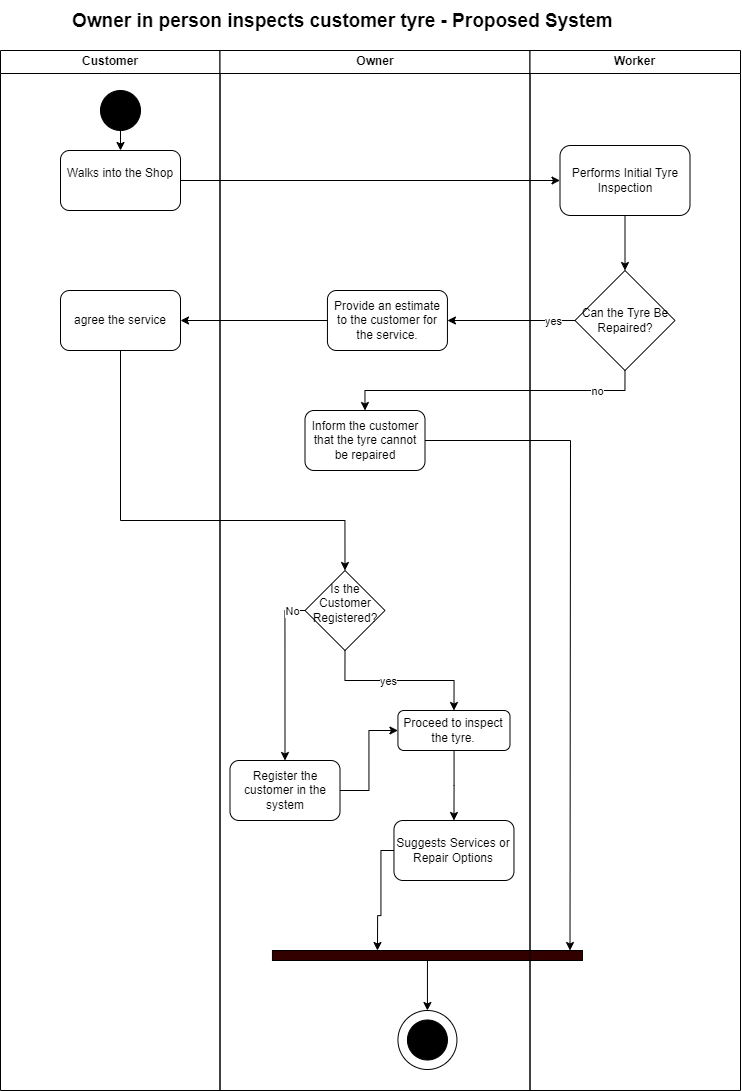

The diagram above was exported from draw.io. Its source (the exported page's mxGraphModel, read from the mxfile embedded in the PNG):
<mxGraphModel dx="308" dy="-4138" grid="1" gridSize="10" guides="1" tooltips="1" connect="1" arrows="1" fold="1" page="1" pageScale="1" pageWidth="850" pageHeight="1100" math="0" shadow="0">
  <root>
    <mxCell id="0" />
    <mxCell id="1" parent="0" />
    <mxCell id="8sE4PorDi1zzmBT1ZSQL-1" value="Customer" style="swimlane;whiteSpace=wrap;html=1;" parent="1" vertex="1">
      <mxGeometry x="910" y="5550" width="219.5" height="1040" as="geometry" />
    </mxCell>
    <mxCell id="8sE4PorDi1zzmBT1ZSQL-2" value="" style="ellipse;whiteSpace=wrap;html=1;fillColor=#000000;" parent="8sE4PorDi1zzmBT1ZSQL-1" vertex="1">
      <mxGeometry x="100" y="40" width="40" height="40" as="geometry" />
    </mxCell>
    <mxCell id="8sE4PorDi1zzmBT1ZSQL-3" value="&#10;Walks into the Shop&#10;&#10;" style="rounded=1;whiteSpace=wrap;html=1;" parent="8sE4PorDi1zzmBT1ZSQL-1" vertex="1">
      <mxGeometry x="60" y="100" width="120" height="60" as="geometry" />
    </mxCell>
    <mxCell id="8sE4PorDi1zzmBT1ZSQL-4" value="" style="endArrow=classic;html=1;rounded=0;exitX=0.5;exitY=1;exitDx=0;exitDy=0;entryX=0.5;entryY=0;entryDx=0;entryDy=0;" parent="8sE4PorDi1zzmBT1ZSQL-1" source="8sE4PorDi1zzmBT1ZSQL-2" target="8sE4PorDi1zzmBT1ZSQL-3" edge="1">
      <mxGeometry width="50" height="50" relative="1" as="geometry">
        <mxPoint x="540" y="250" as="sourcePoint" />
        <mxPoint x="590" y="200" as="targetPoint" />
      </mxGeometry>
    </mxCell>
    <mxCell id="MBGxOJ96S72F0UdoFYUG-11" value="agree the service" style="rounded=1;whiteSpace=wrap;html=1;" parent="8sE4PorDi1zzmBT1ZSQL-1" vertex="1">
      <mxGeometry x="60" y="240" width="120" height="60" as="geometry" />
    </mxCell>
    <mxCell id="8sE4PorDi1zzmBT1ZSQL-7" value="Owner" style="swimlane;whiteSpace=wrap;html=1;startSize=23;" parent="1" vertex="1">
      <mxGeometry x="1129.5" y="5550" width="310" height="1040" as="geometry" />
    </mxCell>
    <mxCell id="8sE4PorDi1zzmBT1ZSQL-18" value="&#10;Is the Customer Registered?&#10;&#10;" style="rhombus;whiteSpace=wrap;html=1;" parent="8sE4PorDi1zzmBT1ZSQL-7" vertex="1">
      <mxGeometry x="85" y="520" width="80" height="80" as="geometry" />
    </mxCell>
    <mxCell id="y6tGTqytVB7SHUU7YMJ--1" style="edgeStyle=orthogonalEdgeStyle;rounded=0;orthogonalLoop=1;jettySize=auto;html=1;entryX=0;entryY=0.5;entryDx=0;entryDy=0;" parent="8sE4PorDi1zzmBT1ZSQL-7" source="8sE4PorDi1zzmBT1ZSQL-25" target="8sE4PorDi1zzmBT1ZSQL-22" edge="1">
      <mxGeometry relative="1" as="geometry" />
    </mxCell>
    <mxCell id="8sE4PorDi1zzmBT1ZSQL-25" value="Register the customer in the system" style="rounded=1;whiteSpace=wrap;html=1;" parent="8sE4PorDi1zzmBT1ZSQL-7" vertex="1">
      <mxGeometry x="10" y="710" width="110" height="60" as="geometry" />
    </mxCell>
    <mxCell id="8sE4PorDi1zzmBT1ZSQL-26" style="edgeStyle=orthogonalEdgeStyle;rounded=0;orthogonalLoop=1;jettySize=auto;html=1;exitX=0;exitY=0.5;exitDx=0;exitDy=0;entryX=0.5;entryY=0;entryDx=0;entryDy=0;" parent="8sE4PorDi1zzmBT1ZSQL-7" source="8sE4PorDi1zzmBT1ZSQL-18" target="8sE4PorDi1zzmBT1ZSQL-25" edge="1">
      <mxGeometry relative="1" as="geometry" />
    </mxCell>
    <mxCell id="8sE4PorDi1zzmBT1ZSQL-27" value="No" style="edgeLabel;html=1;align=center;verticalAlign=middle;resizable=0;points=[];" parent="8sE4PorDi1zzmBT1ZSQL-26" vertex="1" connectable="0">
      <mxGeometry x="-0.8434" relative="1" as="geometry">
        <mxPoint as="offset" />
      </mxGeometry>
    </mxCell>
    <mxCell id="8sE4PorDi1zzmBT1ZSQL-23" style="edgeStyle=orthogonalEdgeStyle;rounded=0;orthogonalLoop=1;jettySize=auto;html=1;exitX=0.5;exitY=1;exitDx=0;exitDy=0;entryX=0.5;entryY=0;entryDx=0;entryDy=0;" parent="8sE4PorDi1zzmBT1ZSQL-7" source="8sE4PorDi1zzmBT1ZSQL-18" target="8sE4PorDi1zzmBT1ZSQL-22" edge="1">
      <mxGeometry relative="1" as="geometry" />
    </mxCell>
    <mxCell id="8sE4PorDi1zzmBT1ZSQL-24" value="yes" style="edgeLabel;html=1;align=center;verticalAlign=middle;resizable=0;points=[];" parent="8sE4PorDi1zzmBT1ZSQL-23" vertex="1" connectable="0">
      <mxGeometry x="-0.8496" y="-2" relative="1" as="geometry">
        <mxPoint x="44" y="17" as="offset" />
      </mxGeometry>
    </mxCell>
    <mxCell id="MBGxOJ96S72F0UdoFYUG-6" value="Provide an estimate to the customer for the service." style="rounded=1;whiteSpace=wrap;html=1;" parent="8sE4PorDi1zzmBT1ZSQL-7" vertex="1">
      <mxGeometry x="107.44" y="240" width="120" height="60" as="geometry" />
    </mxCell>
    <mxCell id="8sE4PorDi1zzmBT1ZSQL-29" style="edgeStyle=orthogonalEdgeStyle;rounded=0;orthogonalLoop=1;jettySize=auto;html=1;entryX=0.5;entryY=0;entryDx=0;entryDy=0;" parent="8sE4PorDi1zzmBT1ZSQL-7" source="8sE4PorDi1zzmBT1ZSQL-22" target="8sE4PorDi1zzmBT1ZSQL-28" edge="1">
      <mxGeometry relative="1" as="geometry" />
    </mxCell>
    <mxCell id="8sE4PorDi1zzmBT1ZSQL-22" value="Proceed to inspect the tyre." style="rounded=1;whiteSpace=wrap;html=1;" parent="8sE4PorDi1zzmBT1ZSQL-7" vertex="1">
      <mxGeometry x="177.94" y="660" width="112.06" height="40" as="geometry" />
    </mxCell>
    <mxCell id="MBGxOJ96S72F0UdoFYUG-8" style="edgeStyle=orthogonalEdgeStyle;rounded=0;orthogonalLoop=1;jettySize=auto;html=1;" parent="8sE4PorDi1zzmBT1ZSQL-7" source="8sE4PorDi1zzmBT1ZSQL-28" edge="1">
      <mxGeometry relative="1" as="geometry">
        <mxPoint x="157.47" y="900" as="targetPoint" />
        <Array as="points">
          <mxPoint x="161" y="800" />
          <mxPoint x="161" y="865" />
          <mxPoint x="158" y="865" />
        </Array>
      </mxGeometry>
    </mxCell>
    <mxCell id="8sE4PorDi1zzmBT1ZSQL-28" value="Suggests Services or Repair Options" style="rounded=1;whiteSpace=wrap;html=1;" parent="8sE4PorDi1zzmBT1ZSQL-7" vertex="1">
      <mxGeometry x="173.97" y="770" width="120" height="60" as="geometry" />
    </mxCell>
    <mxCell id="MBGxOJ96S72F0UdoFYUG-1" value="" style="html=1;points=[[0,0,0,0,5],[0,1,0,0,-5],[1,0,0,0,5],[1,1,0,0,-5]];perimeter=orthogonalPerimeter;outlineConnect=0;targetShapes=umlLifeline;portConstraint=eastwest;newEdgeStyle={&quot;curved&quot;:0,&quot;rounded&quot;:0};fillColor=#330000;rotation=90;" parent="8sE4PorDi1zzmBT1ZSQL-7" vertex="1">
      <mxGeometry x="202.44" y="750" width="10" height="310" as="geometry" />
    </mxCell>
    <mxCell id="8sE4PorDi1zzmBT1ZSQL-5" value="" style="ellipse;whiteSpace=wrap;html=1;aspect=fixed;" parent="8sE4PorDi1zzmBT1ZSQL-7" vertex="1">
      <mxGeometry x="177.94000000000005" y="960" width="59" height="59" as="geometry" />
    </mxCell>
    <mxCell id="8sE4PorDi1zzmBT1ZSQL-6" value="" style="ellipse;whiteSpace=wrap;html=1;fillColor=#000000;" parent="8sE4PorDi1zzmBT1ZSQL-7" vertex="1">
      <mxGeometry x="187.44000000000005" y="969.5" width="40" height="40" as="geometry" />
    </mxCell>
    <mxCell id="MBGxOJ96S72F0UdoFYUG-2" value="" style="endArrow=classic;html=1;rounded=0;entryX=0.5;entryY=0;entryDx=0;entryDy=0;" parent="8sE4PorDi1zzmBT1ZSQL-7" source="MBGxOJ96S72F0UdoFYUG-1" target="8sE4PorDi1zzmBT1ZSQL-5" edge="1">
      <mxGeometry width="50" height="50" relative="1" as="geometry">
        <mxPoint x="106.94000000000005" y="940" as="sourcePoint" />
        <mxPoint x="156.94000000000005" y="890" as="targetPoint" />
      </mxGeometry>
    </mxCell>
    <mxCell id="MBGxOJ96S72F0UdoFYUG-18" style="edgeStyle=orthogonalEdgeStyle;rounded=0;orthogonalLoop=1;jettySize=auto;html=1;" parent="8sE4PorDi1zzmBT1ZSQL-7" source="MBGxOJ96S72F0UdoFYUG-14" edge="1">
      <mxGeometry relative="1" as="geometry">
        <mxPoint x="350" y="900" as="targetPoint" />
      </mxGeometry>
    </mxCell>
    <mxCell id="MBGxOJ96S72F0UdoFYUG-14" value="Inform the customer that the tyre cannot be repaired" style="rounded=1;whiteSpace=wrap;html=1;" parent="8sE4PorDi1zzmBT1ZSQL-7" vertex="1">
      <mxGeometry x="85" y="360" width="120" height="60" as="geometry" />
    </mxCell>
    <mxCell id="8sE4PorDi1zzmBT1ZSQL-14" value="Worker" style="swimlane;whiteSpace=wrap;html=1;startSize=23;" parent="1" vertex="1">
      <mxGeometry x="1439.5" y="5550" width="210.5" height="1040" as="geometry" />
    </mxCell>
    <mxCell id="MBGxOJ96S72F0UdoFYUG-5" style="edgeStyle=orthogonalEdgeStyle;rounded=0;orthogonalLoop=1;jettySize=auto;html=1;entryX=0.5;entryY=0;entryDx=0;entryDy=0;" parent="8sE4PorDi1zzmBT1ZSQL-14" source="8sE4PorDi1zzmBT1ZSQL-15" target="MBGxOJ96S72F0UdoFYUG-4" edge="1">
      <mxGeometry relative="1" as="geometry" />
    </mxCell>
    <mxCell id="8sE4PorDi1zzmBT1ZSQL-15" value="Performs Initial Tyre Inspection" style="rounded=1;whiteSpace=wrap;html=1;" parent="8sE4PorDi1zzmBT1ZSQL-14" vertex="1">
      <mxGeometry x="30" y="95" width="130" height="70" as="geometry" />
    </mxCell>
    <mxCell id="MBGxOJ96S72F0UdoFYUG-4" value="Can the Tyre Be Repaired?" style="rhombus;whiteSpace=wrap;html=1;" parent="8sE4PorDi1zzmBT1ZSQL-14" vertex="1">
      <mxGeometry x="45" y="220" width="100" height="100" as="geometry" />
    </mxCell>
    <mxCell id="MBGxOJ96S72F0UdoFYUG-3" style="edgeStyle=orthogonalEdgeStyle;rounded=0;orthogonalLoop=1;jettySize=auto;html=1;exitX=1;exitY=0.5;exitDx=0;exitDy=0;entryX=0;entryY=0.5;entryDx=0;entryDy=0;" parent="1" source="8sE4PorDi1zzmBT1ZSQL-3" target="8sE4PorDi1zzmBT1ZSQL-15" edge="1">
      <mxGeometry relative="1" as="geometry" />
    </mxCell>
    <mxCell id="MBGxOJ96S72F0UdoFYUG-9" style="edgeStyle=orthogonalEdgeStyle;rounded=0;orthogonalLoop=1;jettySize=auto;html=1;entryX=1;entryY=0.5;entryDx=0;entryDy=0;" parent="1" source="MBGxOJ96S72F0UdoFYUG-4" target="MBGxOJ96S72F0UdoFYUG-6" edge="1">
      <mxGeometry relative="1" as="geometry" />
    </mxCell>
    <mxCell id="MBGxOJ96S72F0UdoFYUG-10" value="yes" style="edgeLabel;html=1;align=center;verticalAlign=middle;resizable=0;points=[];" parent="MBGxOJ96S72F0UdoFYUG-9" vertex="1" connectable="0">
      <mxGeometry x="-0.6501" relative="1" as="geometry">
        <mxPoint as="offset" />
      </mxGeometry>
    </mxCell>
    <mxCell id="MBGxOJ96S72F0UdoFYUG-12" style="edgeStyle=orthogonalEdgeStyle;rounded=0;orthogonalLoop=1;jettySize=auto;html=1;entryX=1;entryY=0.5;entryDx=0;entryDy=0;" parent="1" source="MBGxOJ96S72F0UdoFYUG-6" target="MBGxOJ96S72F0UdoFYUG-11" edge="1">
      <mxGeometry relative="1" as="geometry" />
    </mxCell>
    <mxCell id="MBGxOJ96S72F0UdoFYUG-13" style="edgeStyle=orthogonalEdgeStyle;rounded=0;orthogonalLoop=1;jettySize=auto;html=1;exitX=0.5;exitY=1;exitDx=0;exitDy=0;entryX=0.5;entryY=0;entryDx=0;entryDy=0;" parent="1" source="MBGxOJ96S72F0UdoFYUG-11" target="8sE4PorDi1zzmBT1ZSQL-18" edge="1">
      <mxGeometry relative="1" as="geometry">
        <Array as="points">
          <mxPoint x="1030" y="6020" />
          <mxPoint x="1255" y="6020" />
        </Array>
      </mxGeometry>
    </mxCell>
    <mxCell id="MBGxOJ96S72F0UdoFYUG-15" style="edgeStyle=orthogonalEdgeStyle;rounded=0;orthogonalLoop=1;jettySize=auto;html=1;entryX=0.5;entryY=0;entryDx=0;entryDy=0;exitX=0.5;exitY=1;exitDx=0;exitDy=0;" parent="1" source="MBGxOJ96S72F0UdoFYUG-4" target="MBGxOJ96S72F0UdoFYUG-14" edge="1">
      <mxGeometry relative="1" as="geometry" />
    </mxCell>
    <mxCell id="MBGxOJ96S72F0UdoFYUG-16" value="no" style="edgeLabel;html=1;align=center;verticalAlign=middle;resizable=0;points=[];" parent="MBGxOJ96S72F0UdoFYUG-15" vertex="1" connectable="0">
      <mxGeometry x="-0.6667" relative="1" as="geometry">
        <mxPoint as="offset" />
      </mxGeometry>
    </mxCell>
    <mxCell id="8sE4PorDi1zzmBT1ZSQL-17" value="&lt;span style=&quot;font-size: 19px; text-align: center; background-color: rgb(255, 255, 255);&quot;&gt;&lt;b&gt;Owner in person inspects customer tyre - Proposed System&lt;/b&gt;&lt;/span&gt;" style="text;whiteSpace=wrap;html=1;fontSize=21;" parent="1" vertex="1">
      <mxGeometry x="980" y="5500" width="600" height="40" as="geometry" />
    </mxCell>
  </root>
</mxGraphModel>